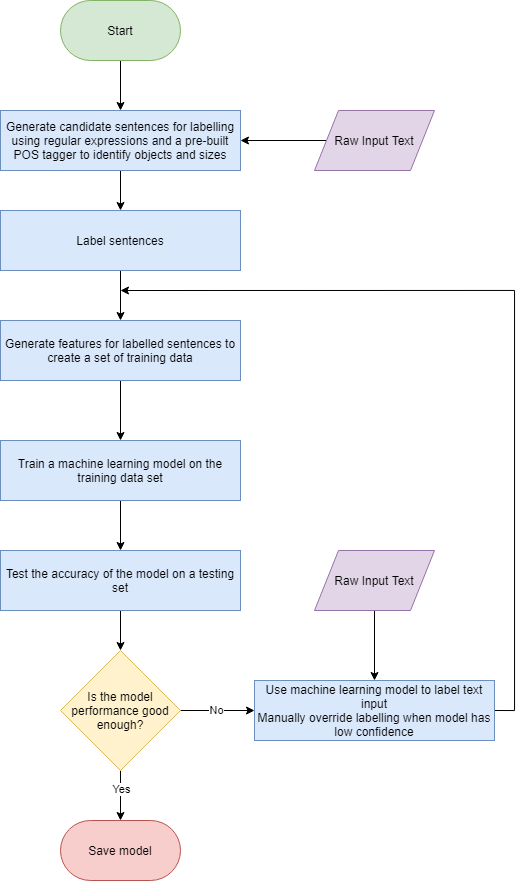

The diagram above was exported from draw.io. Its source (the exported page's mxGraphModel, read from the mxfile embedded in the PNG):
<mxGraphModel dx="1221" dy="587" grid="1" gridSize="10" guides="1" tooltips="1" connect="1" arrows="1" fold="1" page="1" pageScale="1" pageWidth="827" pageHeight="1169" math="0" shadow="0">
  <root>
    <mxCell id="WIyWlLk6GJQsqaUBKTNV-0" />
    <mxCell id="WIyWlLk6GJQsqaUBKTNV-1" parent="WIyWlLk6GJQsqaUBKTNV-0" />
    <mxCell id="oNgYWqEKktmrvrzZKUPJ-34" style="edgeStyle=orthogonalEdgeStyle;rounded=0;orthogonalLoop=1;jettySize=auto;html=1;exitX=0;exitY=0.5;exitDx=0;exitDy=0;entryX=1;entryY=0.5;entryDx=0;entryDy=0;" edge="1" parent="WIyWlLk6GJQsqaUBKTNV-1" source="oNgYWqEKktmrvrzZKUPJ-0" target="oNgYWqEKktmrvrzZKUPJ-1">
      <mxGeometry relative="1" as="geometry" />
    </mxCell>
    <mxCell id="oNgYWqEKktmrvrzZKUPJ-0" value="Raw Input Text" style="shape=parallelogram;perimeter=parallelogramPerimeter;whiteSpace=wrap;html=1;fillColor=#e1d5e7;strokeColor=#9673a6;" vertex="1" parent="WIyWlLk6GJQsqaUBKTNV-1">
      <mxGeometry x="474" y="160" width="120" height="60" as="geometry" />
    </mxCell>
    <mxCell id="oNgYWqEKktmrvrzZKUPJ-7" style="edgeStyle=orthogonalEdgeStyle;rounded=0;orthogonalLoop=1;jettySize=auto;html=1;exitX=0.5;exitY=1;exitDx=0;exitDy=0;entryX=0.5;entryY=0;entryDx=0;entryDy=0;" edge="1" parent="WIyWlLk6GJQsqaUBKTNV-1" source="oNgYWqEKktmrvrzZKUPJ-1" target="oNgYWqEKktmrvrzZKUPJ-4">
      <mxGeometry relative="1" as="geometry" />
    </mxCell>
    <mxCell id="oNgYWqEKktmrvrzZKUPJ-1" value="Generate candidate sentences for labelling using regular expressions and a pre-built POS tagger to identify objects and sizes" style="rounded=0;whiteSpace=wrap;html=1;fillColor=#dae8fc;strokeColor=#6c8ebf;" vertex="1" parent="WIyWlLk6GJQsqaUBKTNV-1">
      <mxGeometry x="160" y="160" width="240" height="60" as="geometry" />
    </mxCell>
    <mxCell id="oNgYWqEKktmrvrzZKUPJ-9" style="edgeStyle=orthogonalEdgeStyle;rounded=0;orthogonalLoop=1;jettySize=auto;html=1;exitX=0.5;exitY=1;exitDx=0;exitDy=0;entryX=0.5;entryY=0;entryDx=0;entryDy=0;" edge="1" parent="WIyWlLk6GJQsqaUBKTNV-1" source="oNgYWqEKktmrvrzZKUPJ-4" target="oNgYWqEKktmrvrzZKUPJ-8">
      <mxGeometry relative="1" as="geometry" />
    </mxCell>
    <mxCell id="oNgYWqEKktmrvrzZKUPJ-4" value="Label sentences" style="rounded=0;whiteSpace=wrap;html=1;fillColor=#dae8fc;strokeColor=#6c8ebf;" vertex="1" parent="WIyWlLk6GJQsqaUBKTNV-1">
      <mxGeometry x="160" y="260" width="240" height="60" as="geometry" />
    </mxCell>
    <mxCell id="oNgYWqEKktmrvrzZKUPJ-11" style="edgeStyle=orthogonalEdgeStyle;rounded=0;orthogonalLoop=1;jettySize=auto;html=1;exitX=0.5;exitY=1;exitDx=0;exitDy=0;entryX=0.5;entryY=0;entryDx=0;entryDy=0;" edge="1" parent="WIyWlLk6GJQsqaUBKTNV-1" source="oNgYWqEKktmrvrzZKUPJ-8" target="oNgYWqEKktmrvrzZKUPJ-10">
      <mxGeometry relative="1" as="geometry" />
    </mxCell>
    <mxCell id="oNgYWqEKktmrvrzZKUPJ-8" value="Generate features for labelled sentences to create a set of training data" style="rounded=0;whiteSpace=wrap;html=1;fillColor=#dae8fc;strokeColor=#6c8ebf;" vertex="1" parent="WIyWlLk6GJQsqaUBKTNV-1">
      <mxGeometry x="160" y="370" width="240" height="60" as="geometry" />
    </mxCell>
    <mxCell id="oNgYWqEKktmrvrzZKUPJ-23" style="edgeStyle=orthogonalEdgeStyle;rounded=0;orthogonalLoop=1;jettySize=auto;html=1;exitX=0.5;exitY=1;exitDx=0;exitDy=0;entryX=0.5;entryY=0;entryDx=0;entryDy=0;" edge="1" parent="WIyWlLk6GJQsqaUBKTNV-1" source="oNgYWqEKktmrvrzZKUPJ-10" target="oNgYWqEKktmrvrzZKUPJ-17">
      <mxGeometry relative="1" as="geometry" />
    </mxCell>
    <mxCell id="oNgYWqEKktmrvrzZKUPJ-10" value="Train a machine learning model on the training data set" style="rounded=0;whiteSpace=wrap;html=1;fillColor=#dae8fc;strokeColor=#6c8ebf;" vertex="1" parent="WIyWlLk6GJQsqaUBKTNV-1">
      <mxGeometry x="160" y="490" width="240" height="60" as="geometry" />
    </mxCell>
    <mxCell id="oNgYWqEKktmrvrzZKUPJ-20" style="edgeStyle=orthogonalEdgeStyle;rounded=0;orthogonalLoop=1;jettySize=auto;html=1;exitX=0.5;exitY=1;exitDx=0;exitDy=0;entryX=0.5;entryY=0;entryDx=0;entryDy=0;" edge="1" parent="WIyWlLk6GJQsqaUBKTNV-1" source="oNgYWqEKktmrvrzZKUPJ-17" target="oNgYWqEKktmrvrzZKUPJ-19">
      <mxGeometry relative="1" as="geometry" />
    </mxCell>
    <mxCell id="oNgYWqEKktmrvrzZKUPJ-17" value="Test the accuracy of the model on a testing set" style="rounded=0;whiteSpace=wrap;html=1;fillColor=#dae8fc;strokeColor=#6c8ebf;" vertex="1" parent="WIyWlLk6GJQsqaUBKTNV-1">
      <mxGeometry x="160" y="600" width="240" height="60" as="geometry" />
    </mxCell>
    <mxCell id="oNgYWqEKktmrvrzZKUPJ-22" value="No" style="edgeStyle=orthogonalEdgeStyle;rounded=0;orthogonalLoop=1;jettySize=auto;html=1;exitX=1;exitY=0.5;exitDx=0;exitDy=0;entryX=0;entryY=0.5;entryDx=0;entryDy=0;" edge="1" parent="WIyWlLk6GJQsqaUBKTNV-1" source="oNgYWqEKktmrvrzZKUPJ-19" target="oNgYWqEKktmrvrzZKUPJ-21">
      <mxGeometry relative="1" as="geometry" />
    </mxCell>
    <mxCell id="oNgYWqEKktmrvrzZKUPJ-39" style="edgeStyle=orthogonalEdgeStyle;rounded=0;orthogonalLoop=1;jettySize=auto;html=1;exitX=0.5;exitY=1;exitDx=0;exitDy=0;entryX=0.5;entryY=0;entryDx=0;entryDy=0;" edge="1" parent="WIyWlLk6GJQsqaUBKTNV-1" source="oNgYWqEKktmrvrzZKUPJ-19" target="oNgYWqEKktmrvrzZKUPJ-33">
      <mxGeometry relative="1" as="geometry" />
    </mxCell>
    <mxCell id="oNgYWqEKktmrvrzZKUPJ-40" value="Yes" style="edgeLabel;html=1;align=center;verticalAlign=middle;resizable=0;points=[];" vertex="1" connectable="0" parent="oNgYWqEKktmrvrzZKUPJ-39">
      <mxGeometry x="-0.2412" relative="1" as="geometry">
        <mxPoint as="offset" />
      </mxGeometry>
    </mxCell>
    <mxCell id="oNgYWqEKktmrvrzZKUPJ-19" value="Is the model performance good enough?" style="rhombus;whiteSpace=wrap;html=1;fillColor=#fff2cc;strokeColor=#d6b656;" vertex="1" parent="WIyWlLk6GJQsqaUBKTNV-1">
      <mxGeometry x="220" y="700" width="120" height="120" as="geometry" />
    </mxCell>
    <mxCell id="oNgYWqEKktmrvrzZKUPJ-30" style="edgeStyle=orthogonalEdgeStyle;rounded=0;orthogonalLoop=1;jettySize=auto;html=1;exitX=1;exitY=0.5;exitDx=0;exitDy=0;" edge="1" parent="WIyWlLk6GJQsqaUBKTNV-1" source="oNgYWqEKktmrvrzZKUPJ-21">
      <mxGeometry relative="1" as="geometry">
        <mxPoint x="280" y="340" as="targetPoint" />
        <Array as="points">
          <mxPoint x="674" y="760" />
          <mxPoint x="674" y="340" />
        </Array>
      </mxGeometry>
    </mxCell>
    <mxCell id="oNgYWqEKktmrvrzZKUPJ-21" value="Use machine learning model to label text input&lt;br&gt;Manually override labelling when model has low confidence" style="rounded=0;whiteSpace=wrap;html=1;fillColor=#dae8fc;strokeColor=#6c8ebf;" vertex="1" parent="WIyWlLk6GJQsqaUBKTNV-1">
      <mxGeometry x="414" y="730" width="240" height="60" as="geometry" />
    </mxCell>
    <mxCell id="oNgYWqEKktmrvrzZKUPJ-28" style="edgeStyle=orthogonalEdgeStyle;rounded=0;orthogonalLoop=1;jettySize=auto;html=1;exitX=0.5;exitY=1;exitDx=0;exitDy=0;entryX=0.5;entryY=0;entryDx=0;entryDy=0;" edge="1" parent="WIyWlLk6GJQsqaUBKTNV-1" source="oNgYWqEKktmrvrzZKUPJ-27" target="oNgYWqEKktmrvrzZKUPJ-21">
      <mxGeometry relative="1" as="geometry" />
    </mxCell>
    <mxCell id="oNgYWqEKktmrvrzZKUPJ-27" value="Raw Input Text" style="shape=parallelogram;perimeter=parallelogramPerimeter;whiteSpace=wrap;html=1;fillColor=#e1d5e7;strokeColor=#9673a6;" vertex="1" parent="WIyWlLk6GJQsqaUBKTNV-1">
      <mxGeometry x="474" y="600" width="120" height="60" as="geometry" />
    </mxCell>
    <mxCell id="oNgYWqEKktmrvrzZKUPJ-33" value="Save model" style="rounded=1;whiteSpace=wrap;html=1;arcSize=50;fillColor=#f8cecc;strokeColor=#b85450;" vertex="1" parent="WIyWlLk6GJQsqaUBKTNV-1">
      <mxGeometry x="220" y="870" width="120" height="60" as="geometry" />
    </mxCell>
    <mxCell id="oNgYWqEKktmrvrzZKUPJ-36" style="edgeStyle=orthogonalEdgeStyle;rounded=0;orthogonalLoop=1;jettySize=auto;html=1;exitX=0.5;exitY=1;exitDx=0;exitDy=0;entryX=0.5;entryY=0;entryDx=0;entryDy=0;" edge="1" parent="WIyWlLk6GJQsqaUBKTNV-1" source="oNgYWqEKktmrvrzZKUPJ-35" target="oNgYWqEKktmrvrzZKUPJ-1">
      <mxGeometry relative="1" as="geometry" />
    </mxCell>
    <mxCell id="oNgYWqEKktmrvrzZKUPJ-35" value="Start" style="rounded=1;whiteSpace=wrap;html=1;arcSize=50;fillColor=#d5e8d4;strokeColor=#82b366;" vertex="1" parent="WIyWlLk6GJQsqaUBKTNV-1">
      <mxGeometry x="220" y="50" width="120" height="60" as="geometry" />
    </mxCell>
  </root>
</mxGraphModel>